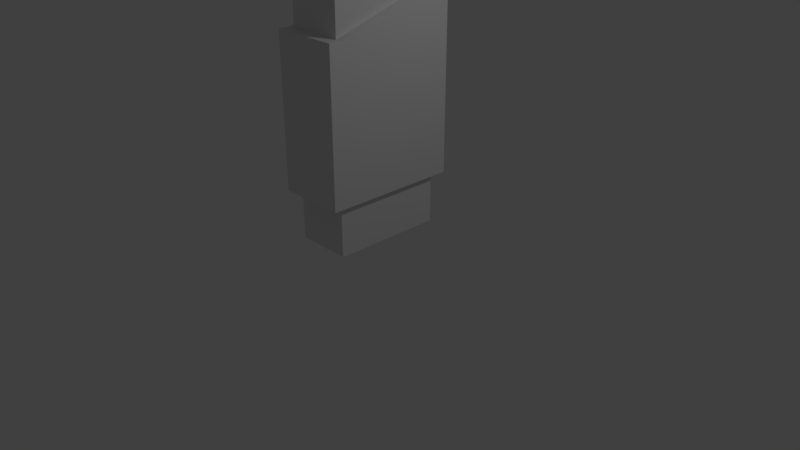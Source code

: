 # Source: eraser.blend  (saved by Blender 2.78.0; exported with 4.5.12 LTS)
import bpy
from mathutils import Matrix  # noqa: F401  (used for matrix-valued properties, if any)

bpy.ops.wm.read_factory_settings(use_empty=True)
scene = bpy.context.scene
scene.name = 'Scene'

# ---- collections
col_collection_1 = bpy.data.collections.new('Collection 1'); scene.collection.children.link(col_collection_1)

# ---- materials (node trees are filled in below, after node groups)
mat_material = bpy.data.materials.new('Material')
mat_material.alpha_threshold = 0.0
mat_material.use_transparent_shadow = False
mat_material.roughness = 0.5
mat_material.line_color = (0.0, 0.0, 0.0, 1.0)

# ---- material node trees

# ---- world
world_world = bpy.data.worlds.new('World'); scene.world = world_world
world_world.color = (0.05088, 0.05088, 0.05088)
world_world.use_sun_shadow = False
world_world.sun_shadow_jitter_overblur = 0.0
world_world.cycles.sampling_method = 'MANUAL'

# ---- cameras
cam_camera = bpy.data.cameras.new('Camera')
cam_camera.clip_end = 100.0
cam_camera.lens = 35.0
cam_camera.sensor_width = 32.0
cam_camera.sensor_height = 18.0
cam_camera.ortho_scale = 7.314
cam_camera.dof.focus_distance = 0.0
cam_camera.dof.aperture_fstop = 128.0

# ---- lights
light_lamp = bpy.data.lights.new('Lamp', 'POINT')
light_lamp.transmission_factor = 0.0
light_lamp.cutoff_distance = 30.0
light_lamp.energy = 100.0
light_lamp.shadow_buffer_clip_start = 1.001
light_lamp.shadow_soft_size = 0.1
light_lamp.shadow_maximum_resolution = 0.006
light_lamp.use_absolute_resolution = True

# ---- meshes
me_cube = bpy.data.meshes.new('Cube')
me_cube.from_pydata([(1.21, 1.21, -0.05481), (1.21, -1.21, -0.05481), (-1.21, -1.21, -0.05481), (-1.21, 1.21, -0.05481), (1.21, 1.21, 2.365), (1.21, -1.21, 1.901), (-1.21, -1.21, 1.901), (-1.21, 1.21, 2.365), (1.0, 1.21, -0.05481), (-1.0, 1.21, -0.05481), (1.0, -1.21, -0.05481), (-1.0, -1.21, -0.05481), (1.0, 1.21, 2.365), (-1.0, 1.21, 2.365), (1.0, -1.21, 1.901), (-1.0, -1.21, 1.901), (1.21, 1.0, -0.05481), (1.21, -1.0, -0.05481), (-1.21, -1.0, -0.05481), (-1.21, 1.0, -0.05481), (1.21, 1.0, 2.365), (1.21, -1.0, 1.901), (-1.21, -1.0, 1.901), (-1.21, 1.0, 2.365), (1.0, 1.0, 2.365), (1.0, -1.0, 1.901), (-1.0, 1.0, 2.365), (-1.0, -1.0, 1.901), (1.0, -1.0, -0.05481), (1.0, 1.0, -0.05481), (-1.0, -1.0, -0.05481), (-1.0, 1.0, -0.05481), (1.0, 1.0, -0.7125), (1.0, -1.0, -0.7125), (-1.0, -1.0, -0.7125), (-1.0, 1.0, -0.7125), (1.0, 1.0, 2.665), (1.0, -1.0, 2.665), (-1.0, -1.0, 2.665), (-1.0, 1.0, 2.665)], [], [(30, 11, 2, 18), (27, 22, 6, 15), (17, 21, 5, 1), (11, 15, 6, 2), (19, 23, 7, 3), (13, 9, 3, 7), (4, 0, 8, 12), (12, 8, 9, 13), (1, 5, 14, 10), (10, 14, 15, 11), (21, 25, 14, 5), (25, 27, 15, 14), (17, 1, 10, 28), (28, 10, 11, 30), (8, 29, 31, 9), (0, 16, 29, 8), (16, 17, 28, 29), (12, 13, 26, 24), (4, 12, 24, 20), (20, 24, 25, 21), (2, 6, 22, 18), (18, 22, 23, 19), (0, 4, 20, 16), (16, 20, 21, 17), (13, 7, 23, 26), (26, 23, 22, 27), (9, 31, 19, 3), (31, 30, 18, 19), (25, 28, 30, 27), (27, 30, 31, 26), (26, 31, 29, 24), (24, 29, 28, 25), (32, 33, 34, 35), (36, 39, 38, 37), (32, 36, 37, 33), (33, 37, 38, 34), (34, 38, 39, 35), (36, 32, 35, 39)])
_uv = me_cube.uv_layers.new(name='UVMap')
_uv.uv.foreach_set('vector', [0.9437, 0.4662, 0.9332, 0.4662, 0.9332, 0.4552, 0.9437, 0.4552, 0.6766, 0.02716, 0.6661, 0.02716, 0.6661, 0.01621, 0.6766, 0.01621, 0.6735, 0.3142, 0.6735, 0.4162, 0.663, 0.4162, 0.663, 0.3142, 0.8451, 0.8272, 0.9433, 0.8272, 0.9433, 0.8381, 0.8451, 0.8381, 0.944, 0.02561, 0.8225, 0.02561, 0.8225, 0.01465, 0.944, 0.01465, 0.6645, 0.2818, 0.7861, 0.2818, 0.7861, 0.2928, 0.6645, 0.2928, 0.6645, 0.1665, 0.7861, 0.1665, 0.7861, 0.1775, 0.6645, 0.1775, 0.6645, 0.1775, 0.7861, 0.1775, 0.7861, 0.2818, 0.6645, 0.2818, 0.9792, 0.02122, 0.9792, 0.1232, 0.9687, 0.1232, 0.9687, 0.02122, 0.8451, 0.7229, 0.9433, 0.7229, 0.9433, 0.8272, 0.8451, 0.8272, 0.7876, 0.02716, 0.7771, 0.02716, 0.7771, 0.01621, 0.7876, 0.01621, 0.7771, 0.02716, 0.6766, 0.02716, 0.6766, 0.01621, 0.7771, 0.01621, 0.6655, 0.6049, 0.6549, 0.6049, 0.6549, 0.5939, 0.6655, 0.5939, 0.9437, 0.5705, 0.9332, 0.5705, 0.9332, 0.4662, 0.9437, 0.4662, 0.7765, 0.5939, 0.7659, 0.5939, 0.7659, 0.4896, 0.7765, 0.4896, 0.7765, 0.6049, 0.7659, 0.6049, 0.7659, 0.5939, 0.7765, 0.5939, 0.7659, 0.6049, 0.6655, 0.6049, 0.6655, 0.5939, 0.7659, 0.5939, 0.7771, 0.1435, 0.6766, 0.1435, 0.6766, 0.1325, 0.7771, 0.1325, 0.7876, 0.1435, 0.7771, 0.1435, 0.7771, 0.1325, 0.7876, 0.1325, 0.7876, 0.1325, 0.7771, 0.1325, 0.7771, 0.02716, 0.7876, 0.02716, 0.944, 0.1409, 0.8458, 0.1409, 0.8458, 0.1299, 0.944, 0.1299, 0.944, 0.1299, 0.8458, 0.1299, 0.8225, 0.02561, 0.944, 0.02561, 0.7845, 0.3142, 0.7845, 0.4405, 0.774, 0.4405, 0.774, 0.3142, 0.774, 0.3142, 0.774, 0.4405, 0.6735, 0.4162, 0.6735, 0.3142, 0.6766, 0.1435, 0.6661, 0.1435, 0.6661, 0.1325, 0.6766, 0.1325, 0.6766, 0.1325, 0.6661, 0.1325, 0.6661, 0.02716, 0.6766, 0.02716, 0.7765, 0.4896, 0.7659, 0.4896, 0.7659, 0.4787, 0.7765, 0.4787, 0.7659, 0.4896, 0.6655, 0.4896, 0.6655, 0.4787, 0.7659, 0.4787, 0.8609, 0.5932, 0.9592, 0.5932, 0.9592, 0.6975, 0.8609, 0.6975, 0.779, 0.6815, 0.779, 0.7835, 0.6786, 0.7835, 0.6786, 0.6572, 0.8428, 0.2928, 0.8428, 0.1665, 0.9432, 0.1665, 0.9432, 0.2928, 0.8428, 0.4373, 0.8428, 0.3111, 0.9432, 0.3111, 0.9432, 0.4131, 0.05022, 0.4404, 0.1507, 0.4404, 0.1507, 0.5447, 0.05022, 0.5447, 0.2511, 0.5447, 0.2511, 0.4404, 0.3514, 0.4404, 0.3514, 0.5447, 0.3516, 0.2435, 0.3516, 0.4197, 0.2511, 0.4197, 0.2511, 0.2435, 0.2511, 0.2283, 0.2511, 0.05215, 0.3516, 0.05215, 0.3516, 0.2283, 0.05022, 0.2283, 0.05022, 0.05215, 0.1507, 0.05215, 0.1507, 0.2283, 0.1507, 0.2435, 0.1507, 0.4197, 0.05022, 0.4197, 0.05022, 0.2435])
me_cube.materials.append(mat_material)
me_cube.use_remesh_preserve_volume = False
me_cube.use_remesh_preserve_attributes = False
me_cube.use_mirror_vertex_groups = False
me_cube.update()

# ---- objects
ob_eraser = bpy.data.objects.new('Eraser', me_cube)
ob_lamp = bpy.data.objects.new('Lamp', light_lamp)
ob_camera = bpy.data.objects.new('Camera', cam_camera)

# ---- transforms, parenting, visibility, modifiers, constraints
ob_eraser.location = (0.0, 0.0, 1.078)
ob_eraser.scale = (0.3652, 0.7301, 1.0)
ob_eraser.lock_rotations_4d = False
ob_eraser.empty_display_type = 'ARROWS'
ob_eraser.lineart.crease_threshold = 0.0
ob_lamp.location = (4.076, 1.005, 5.904)
ob_lamp.rotation_euler = (0.6503, 0.05522, 1.866)
ob_lamp.lock_rotations_4d = False
ob_lamp.empty_display_type = 'ARROWS'
ob_lamp.color = (0.0, 0.0, 0.0, 0.0)
ob_lamp.lineart.crease_threshold = 0.0
ob_camera.location = (7.481, -6.508, 5.344)
ob_camera.rotation_euler = (1.109, 0.0, 0.8149)
ob_camera.lock_rotations_4d = False
ob_camera.empty_display_type = 'ARROWS'
ob_camera.color = (0.0, 0.0, 0.0, 0.0)
ob_camera.display_type = 'WIRE'
ob_camera.lineart.crease_threshold = 0.0

# ---- collection membership
col_collection_1.objects.link(ob_eraser)
col_collection_1.objects.link(ob_lamp)
col_collection_1.objects.link(ob_camera)

# ---- scene / render settings (as saved in the file)
scene.camera = ob_camera
scene.frame_start = 1; scene.frame_end = 250; scene.frame_set(1)
scene.render.engine = 'BLENDER_EEVEE_NEXT'
scene.render.resolution_percentage = 50
scene.render.dither_intensity = 0.0
scene.cycles.use_denoising = False
scene.cycles.samples = 128
scene.cycles.sampling_pattern = 'TABULATED_SOBOL'
scene.cycles.light_sampling_threshold = 0.0
scene.cycles.use_adaptive_sampling = False
scene.cycles.use_light_tree = False
scene.cycles.blur_glossy = 0.0
scene.cycles.sample_clamp_indirect = 0.0
scene.view_settings.view_transform = 'Standard'
bpy.context.view_layer.update()
